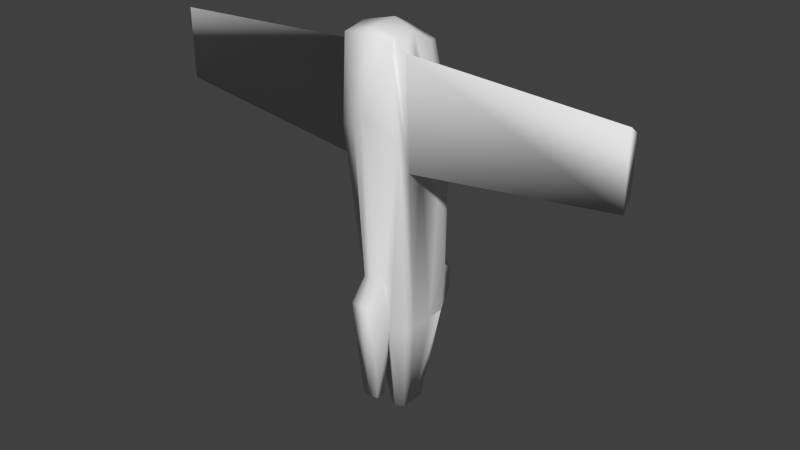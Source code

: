 # Source: steelship.blend  (saved by Blender 2.70.0; exported with 4.5.12 LTS)
import bpy
from mathutils import Matrix  # noqa: F401  (used for matrix-valued properties, if any)

bpy.ops.wm.read_factory_settings(use_empty=True)
scene = bpy.context.scene
scene.name = 'Scene'

# ---- collections
col_collection_1 = bpy.data.collections.new('Collection 1'); scene.collection.children.link(col_collection_1)

# ---- materials (node trees are filled in below, after node groups)
mat_material = bpy.data.materials.new('Material')
mat_material.alpha_threshold = 0.0
mat_material.use_transparent_shadow = False
mat_material.roughness = 0.5
mat_material.line_color = (0.0, 0.0, 0.0, 1.0)

# ---- material node trees

# ---- world
world_world = bpy.data.worlds.new('World'); scene.world = world_world
world_world.color = (0.05088, 0.05088, 0.05088)
world_world.use_sun_shadow = False
world_world.sun_shadow_jitter_overblur = 0.0
world_world.cycles.sampling_method = 'MANUAL'
world_world.cycles.sample_map_resolution = 256

# ---- meshes
me_cube = bpy.data.meshes.new('Cube')
me_cube.from_pydata([(0.5996, -0.3617, -4.365), (0.6179, -1.009, 3.04), (0.5996, 0.9763, -4.365), (0.5805, 0.6011, 2.727), (0.8096, -0.9245, 0.7996), (0.5996, -0.1079, -4.365), (0.7001, -0.2993, 3.125), (0.8096, 0.9042, 0.7996), (0.8096, -0.1648, 0.5682), (0.8096, -0.5523, -0.05839), (0.2003, 0.01175, -6.963), (0.2057, 0.685, -6.963), (0.2057, 0.259, -6.963), (0.5626, -0.783, 3.117), (0.8096, -0.7004, 2.775), (0.8096, -0.2993, 2.485), (6.136, -0.371, 0.9883), (6.136, -0.6021, 0.6404), (6.136, -0.6157, 2.462), (6.136, -0.371, 2.272), (0.707, 0.294, 2.801), (0.6273, 0.4486, -4.365), (0.2144, 0.398, -6.963), (0.8953, 0.5173, 0.7996), (0.3632, -1.085, 1.064), (0.2347, -0.5896, -4.365), (0.3028, -0.8522, -2.932), (0.2919, -1.212, -4.344), (0.3128, -1.292, -3.462), (0.1862, -0.7152, -6.128), (0.2161, -1.04, -6.128), (0.6463, 0.4535, -3.999), (0.5996, 0.9763, -4.365), (0.6695, 1.008, -3.112), (0.4159, 1.522, -4.075), (0.4732, 1.479, -3.398), (-0.5996, -0.3617, -4.365), (-0.6179, -1.009, 3.04), (-0.5996, 0.9763, -4.365), (-0.5805, 0.6011, 2.727), (-0.8096, -0.9245, 0.7996), (-8.236e-07, -0.56, -4.365), (-0.5996, -0.1079, -4.365), (-7.716e-07, -1.009, 3.125), (-0.7001, -0.2993, 3.125), (-0.8096, 0.9042, 0.7996), (1.147e-06, 0.9763, -5.426), (1.49e-06, 0.6925, 2.855), (-1.211e-06, -1.215, 1.279), (1.851e-06, 1.073, 1.141), (-0.8096, -0.1648, 0.5682), (5.127e-07, -0.06204, 3.27), (-0.8096, -0.5523, -0.05839), (-0.2003, 0.01176, -6.963), (-0.2057, 0.685, -6.963), (-4.554e-07, -0.1168, -6.963), (-0.2057, 0.259, -6.963), (7.444e-07, 0.7766, -6.963), (-2.231e-07, 0.05623, -6.963), (-0.5626, -0.783, 3.117), (-3.968e-07, -0.7368, 3.234), (-0.8096, -0.7004, 2.775), (-0.8096, -0.2993, 2.485), (-6.136, -0.371, 0.9883), (-6.136, -0.6021, 0.6404), (-6.136, -0.6156, 2.462), (-6.136, -0.371, 2.272), (-0.707, 0.294, 2.801), (-0.6273, 0.4486, -4.365), (-0.2144, 0.398, -6.963), (-0.8953, 0.5173, 0.7996), (-0.3632, -1.085, 1.064), (-0.2347, -0.5896, -4.365), (-1.266e-06, -0.9898, -2.824), (-0.3028, -0.8522, -2.932), (-1.757e-06, -1.257, -4.344), (-0.2919, -1.212, -4.344), (-1.782e-06, -1.334, -3.428), (-0.3128, -1.292, -3.462), (-1.165e-06, -0.6997, -6.128), (-0.1862, -0.7152, -6.128), (-1.655e-06, -1.064, -6.128), (-0.2161, -1.04, -6.128), (1.459e-06, 1.013, -2.419), (-0.6463, 0.4535, -3.999), (-0.5996, 0.9763, -4.365), (1.147e-06, 0.9763, -5.426), (1.466e-06, 1.013, -2.331), (-0.6695, 1.008, -3.112), (-0.4159, 1.522, -4.075), (1.61e-06, 1.281, -4.815), (2.034e-06, 1.477, -2.962), (-0.4732, 1.479, -3.398), (1.958e-06, 1.507, -4.3)], [(83, 49), (87, 83)], [(8, 23, 20, 6, 15), (0, 4, 24, 26, 25), (4, 1, 43, 48, 24), (7, 49, 47, 3), (23, 31, 33, 7), (14, 15, 6, 13), (0, 5, 8, 9, 4), (5, 21, 31, 23, 8), (13, 6, 51, 60), (6, 20, 3, 47, 51), (5, 0, 10, 12), (46, 2, 11, 57), (11, 22, 12, 58, 57), (12, 10, 55, 58), (0, 25, 41, 55, 10), (21, 5, 12, 22), (4, 9, 14, 13, 1), (1, 13, 60, 43), (14, 9, 17, 18), (17, 16, 19, 18), (8, 15, 19, 16), (15, 14, 18, 19), (9, 8, 16, 17), (2, 21, 22, 11), (23, 7, 3, 20), (33, 31, 21, 32), (26, 24, 48, 73), (25, 26, 28, 27), (27, 28, 77, 75), (27, 75, 81, 30), (26, 73, 77, 28), (79, 29, 30, 81), (25, 27, 30, 29), (41, 25, 29, 79), (49, 7, 33, 87), (87, 33, 35, 91), (35, 34, 93, 91), (2, 46, 86, 32), (34, 90, 93), (33, 32, 34, 35), (32, 86, 90, 34), (50, 62, 44, 67, 70), (36, 72, 74, 71, 40), (40, 71, 48, 43, 37), (45, 39, 47, 49), (70, 45, 88, 84), (61, 59, 44, 62), (36, 40, 52, 50, 42), (42, 50, 70, 84, 68), (59, 60, 51, 44), (44, 51, 47, 39, 67), (42, 56, 53, 36), (46, 57, 54, 38), (54, 57, 58, 56, 69), (56, 58, 55, 53), (36, 53, 55, 41, 72), (68, 69, 56, 42), (40, 37, 59, 61, 52), (37, 43, 60, 59), (61, 65, 64, 52), (64, 65, 66, 63), (50, 63, 66, 62), (62, 66, 65, 61), (52, 64, 63, 50), (38, 54, 69, 68), (70, 67, 39, 45), (88, 85, 68, 84), (74, 73, 48, 71), (72, 76, 78, 74), (76, 75, 77, 78), (76, 82, 81, 75), (74, 78, 77, 73), (79, 81, 82, 80), (72, 80, 82, 76), (41, 79, 80, 72), (49, 87, 88, 45), (87, 91, 92, 88), (92, 91, 93, 89), (38, 85, 86, 46), (89, 93, 90), (88, 92, 89, 85), (85, 89, 90, 86)])
me_cube.polygons.foreach_set('use_smooth', [True] * 82)
_uv = me_cube.uv_layers.new(name='UVMap')
_uv.uv.foreach_set('vector', [0.1627, 0.2626, 0.09656, 0.2476, 0.09591, 0.05164, 0.149, 0.02103, 0.1559, 0.08098, 0.7425, 0.726, 0.7413, 0.2346, 0.7862, 0.2098, 0.7827, 0.5883, 0.7813, 0.7254, 0.7413, 0.2346, 0.7628, 0.02335, 0.8194, 0.01703, 0.8228, 0.1896, 0.7862, 0.2098, 0.8994, 0.2085, 0.8229, 0.1642, 0.8253, 0.01703, 0.881, 0.02865, 0.09656, 0.2476, 0.1506, 0.6985, 0.08947, 0.6207, 0.04409, 0.2534, 0.1906, 0.04971, 0.1559, 0.08098, 0.149, 0.02103, 0.194, 0.01703, 0.2307, 0.7247, 0.2069, 0.7273, 0.1627, 0.2626, 0.2055, 0.3176, 0.2318, 0.2331, 0.2069, 0.7273, 0.1547, 0.7329, 0.1506, 0.6985, 0.09656, 0.2476, 0.1627, 0.2626, 0.3491, 0.5316, 0.3579, 0.5783, 0.2905, 0.5727, 0.2946, 0.5315, 0.3579, 0.5783, 0.3586, 0.6345, 0.347, 0.6626, 0.2903, 0.6666, 0.2905, 0.5727, 0.2069, 0.7273, 0.2307, 0.7247, 0.2207, 0.9733, 0.1975, 0.9758, 0.4577, 0.6133, 0.4999, 0.506, 0.4998, 0.7552, 0.4796, 0.7576, 0.4016, 0.5146, 0.4025, 0.5417, 0.4017, 0.5548, 0.3823, 0.5741, 0.3821, 0.506, 0.4017, 0.5548, 0.4013, 0.5782, 0.3824, 0.5904, 0.3823, 0.5741, 0.7425, 0.726, 0.7813, 0.7254, 0.8021, 0.7262, 0.7891, 0.9743, 0.7677, 0.9746, 0.1547, 0.7329, 0.2069, 0.7273, 0.1975, 0.9758, 0.1845, 0.9772, 0.2318, 0.2331, 0.2055, 0.3176, 0.1906, 0.04971, 0.194, 0.01703, 0.2162, 0.02196, 0.3574, 0.5108, 0.3491, 0.5316, 0.2946, 0.5315, 0.2987, 0.506, 0.4999, 0.506, 0.2318, 0.5057, 0.3021, 0.01881, 0.474, 0.01703, 0.3604, 0.506, 0.3821, 0.5389, 0.3818, 0.6603, 0.3586, 0.6782, 0.6805, 0.5222, 0.4999, 0.5221, 0.5143, 0.02056, 0.6356, 0.01969, 0.8994, 0.0229, 0.9372, 0.01703, 0.9365, 0.517, 0.9135, 0.5208, 0.7413, 0.5177, 0.6805, 0.5222, 0.6356, 0.01969, 0.6694, 0.01703, 0.105, 0.7382, 0.1547, 0.7329, 0.1845, 0.9772, 0.1575, 0.9801, 0.09656, 0.2476, 0.04409, 0.2534, 0.06801, 0.06768, 0.09591, 0.05164, 0.08947, 0.6207, 0.1506, 0.6985, 0.1547, 0.7329, 0.105, 0.7382, 0.7827, 0.5883, 0.7862, 0.2098, 0.8228, 0.1896, 0.8138, 0.5779, 0.2318, 0.6433, 0.2438, 0.506, 0.29, 0.5518, 0.2903, 0.6356, 0.7911, 0.7189, 0.7919, 0.6351, 0.8215, 0.6326, 0.8189, 0.7194, 0.7911, 0.7189, 0.8189, 0.7194, 0.8127, 0.889, 0.7923, 0.8885, 0.7827, 0.5883, 0.8138, 0.5779, 0.8215, 0.6326, 0.7919, 0.6351, 0.4353, 0.5404, 0.4177, 0.5389, 0.4149, 0.5081, 0.4354, 0.506, 0.2318, 0.6433, 0.2903, 0.6356, 0.29, 0.8052, 0.2593, 0.8082, 0.4354, 0.506, 0.4577, 0.506, 0.4547, 0.6731, 0.437, 0.6731, 0.8229, 0.1642, 0.8994, 0.2085, 0.8907, 0.5786, 0.827, 0.5057, 0.827, 0.5057, 0.8907, 0.5786, 0.8676, 0.6039, 0.8228, 0.5635, 0.8676, 0.6039, 0.8625, 0.6678, 0.8237, 0.6897, 0.8228, 0.5635, 0.04409, 0.01703, 0.04409, 0.01703, 0.04409, 0.01703, 0.04409, 0.01703, 0.8625, 0.6678, 0.8266, 0.7393, 0.8237, 0.6897, 0.08947, 0.6207, 0.105, 0.7382, 0.05018, 0.7168, 0.04753, 0.6526, 0.8857, 0.6971, 0.8304, 0.7983, 0.8266, 0.7393, 0.8625, 0.6678, 0.1627, 0.2626, 0.1559, 0.08098, 0.149, 0.02103, 0.09591, 0.05164, 0.09656, 0.2476, 0.7425, 0.726, 0.7813, 0.7254, 0.7827, 0.5883, 0.7862, 0.2098, 0.7413, 0.2346, 0.7413, 0.2346, 0.7862, 0.2098, 0.8228, 0.1896, 0.8194, 0.01703, 0.7628, 0.02335, 0.8994, 0.2085, 0.881, 0.02865, 0.8253, 0.01703, 0.8229, 0.1642, 0.09656, 0.2476, 0.04409, 0.2534, 0.08947, 0.6207, 0.1506, 0.6985, 0.1906, 0.04971, 0.194, 0.01703, 0.149, 0.02103, 0.1559, 0.08098, 0.2307, 0.7247, 0.2318, 0.2331, 0.2055, 0.3176, 0.1627, 0.2626, 0.2069, 0.7273, 0.2069, 0.7273, 0.1627, 0.2626, 0.09656, 0.2476, 0.1506, 0.6985, 0.1547, 0.7329, 0.3491, 0.5316, 0.2946, 0.5315, 0.2905, 0.5727, 0.3579, 0.5783, 0.3579, 0.5783, 0.2905, 0.5727, 0.2903, 0.6666, 0.347, 0.6626, 0.3586, 0.6345, 0.2069, 0.7273, 0.1975, 0.9758, 0.2207, 0.9733, 0.2307, 0.7247, 0.4577, 0.6133, 0.4796, 0.7576, 0.4998, 0.7552, 0.4999, 0.506, 0.4016, 0.5146, 0.3821, 0.506, 0.3823, 0.5741, 0.4017, 0.5548, 0.4025, 0.5417, 0.4017, 0.5548, 0.3823, 0.5741, 0.3824, 0.5904, 0.4013, 0.5782, 0.7425, 0.726, 0.7677, 0.9746, 0.7891, 0.9743, 0.8021, 0.7262, 0.7813, 0.7254, 0.1547, 0.7329, 0.1845, 0.9772, 0.1975, 0.9758, 0.2069, 0.7273, 0.2318, 0.2331, 0.2162, 0.02196, 0.194, 0.01703, 0.1906, 0.04971, 0.2055, 0.3176, 0.3574, 0.5108, 0.2987, 0.506, 0.2946, 0.5315, 0.3491, 0.5316, 0.4999, 0.506, 0.474, 0.01703, 0.3021, 0.01881, 0.2318, 0.5057, 0.3604, 0.506, 0.3586, 0.6782, 0.3818, 0.6603, 0.3821, 0.5389, 0.6805, 0.5222, 0.6356, 0.01969, 0.5143, 0.02056, 0.4999, 0.5221, 0.8994, 0.0229, 0.9135, 0.5208, 0.9365, 0.517, 0.9372, 0.01703, 0.7413, 0.5177, 0.6694, 0.01703, 0.6356, 0.01969, 0.6805, 0.5222, 0.105, 0.7382, 0.1575, 0.9801, 0.1845, 0.9772, 0.1547, 0.7329, 0.09656, 0.2476, 0.09591, 0.05164, 0.06801, 0.06768, 0.04409, 0.2534, 0.08947, 0.6207, 0.105, 0.7382, 0.1547, 0.7329, 0.1506, 0.6985, 0.7827, 0.5883, 0.8138, 0.5779, 0.8228, 0.1896, 0.7862, 0.2098, 0.2318, 0.6433, 0.2903, 0.6356, 0.29, 0.5518, 0.2438, 0.506, 0.7911, 0.7189, 0.8189, 0.7194, 0.8215, 0.6326, 0.7919, 0.6351, 0.7911, 0.7189, 0.7923, 0.8885, 0.8127, 0.889, 0.8189, 0.7194, 0.7827, 0.5883, 0.7919, 0.6351, 0.8215, 0.6326, 0.8138, 0.5779, 0.4353, 0.5404, 0.4354, 0.506, 0.4149, 0.5081, 0.4177, 0.5389, 0.2318, 0.6433, 0.2593, 0.8082, 0.29, 0.8052, 0.2903, 0.6356, 0.4354, 0.506, 0.437, 0.6731, 0.4547, 0.6731, 0.4577, 0.506, 0.8229, 0.1642, 0.827, 0.5057, 0.8907, 0.5786, 0.8994, 0.2085, 0.827, 0.5057, 0.8228, 0.5635, 0.8676, 0.6039, 0.8907, 0.5786, 0.8676, 0.6039, 0.8228, 0.5635, 0.8237, 0.6897, 0.8625, 0.6678, 0.04409, 0.01703, 0.04409, 0.01703, 0.04409, 0.01703, 0.04409, 0.01703, 0.8625, 0.6678, 0.8237, 0.6897, 0.8266, 0.7393, 0.08947, 0.6207, 0.04753, 0.6526, 0.05018, 0.7168, 0.105, 0.7382, 0.8857, 0.6971, 0.8625, 0.6678, 0.8266, 0.7393, 0.8304, 0.7983])
_ca = me_cube.color_attributes.new('Col', 'BYTE_COLOR', 'CORNER')
_ca.data.foreach_set('color', [1.0, 1.0, 1.0, 1.0, 1.0, 1.0, 1.0, 1.0, 1.0, 1.0, 1.0, 1.0, 1.0, 1.0, 1.0, 1.0, 1.0, 1.0, 1.0, 1.0, 1.0, 1.0, 1.0, 1.0, 1.0, 1.0, 1.0, 1.0, 1.0, 1.0, 1.0, 1.0, 1.0, 1.0, 1.0, 1.0, 1.0, 1.0, 1.0, 1.0, 1.0, 1.0, 1.0, 1.0, 1.0, 1.0, 1.0, 1.0, 1.0, 1.0, 1.0, 1.0, 1.0, 1.0, 1.0, 1.0, 1.0, 1.0, 1.0, 1.0, 1.0, 1.0, 1.0, 1.0, 1.0, 1.0, 1.0, 1.0, 1.0, 1.0, 1.0, 1.0, 1.0, 1.0, 1.0, 1.0, 1.0, 1.0, 1.0, 1.0, 1.0, 1.0, 1.0, 1.0, 1.0, 1.0, 1.0, 1.0, 1.0, 1.0, 1.0, 1.0, 1.0, 1.0, 1.0, 1.0, 1.0, 1.0, 1.0, 1.0, 1.0, 1.0, 1.0, 1.0, 1.0, 1.0, 1.0, 1.0, 1.0, 1.0, 1.0, 1.0, 1.0, 1.0, 1.0, 1.0, 1.0, 1.0, 1.0, 1.0, 1.0, 1.0, 1.0, 1.0, 1.0, 1.0, 1.0, 1.0, 1.0, 1.0, 1.0, 1.0, 1.0, 1.0, 1.0, 1.0, 1.0, 1.0, 1.0, 1.0, 1.0, 1.0, 1.0, 1.0, 1.0, 1.0, 1.0, 1.0, 1.0, 1.0, 1.0, 1.0, 1.0, 1.0, 1.0, 1.0, 1.0, 1.0, 1.0, 1.0, 1.0, 1.0, 1.0, 1.0, 1.0, 1.0, 1.0, 1.0, 1.0, 1.0, 1.0, 1.0, 1.0, 1.0, 1.0, 1.0, 1.0, 1.0, 1.0, 1.0, 1.0, 1.0, 1.0, 1.0, 1.0, 1.0, 1.0, 1.0, 1.0, 1.0, 1.0, 1.0, 1.0, 1.0, 1.0, 1.0, 1.0, 1.0, 1.0, 1.0, 1.0, 1.0, 1.0, 1.0, 1.0, 1.0, 1.0, 1.0, 1.0, 1.0, 1.0, 1.0, 1.0, 1.0, 1.0, 1.0, 1.0, 1.0, 1.0, 1.0, 1.0, 1.0, 1.0, 1.0, 1.0, 1.0, 1.0, 1.0, 1.0, 1.0, 1.0, 1.0, 1.0, 1.0, 1.0, 1.0, 1.0, 1.0, 1.0, 1.0, 1.0, 1.0, 1.0, 1.0, 1.0, 1.0, 1.0, 1.0, 1.0, 1.0, 1.0, 1.0, 1.0, 1.0, 1.0, 1.0, 1.0, 1.0, 1.0, 1.0, 1.0, 1.0, 1.0, 1.0, 1.0, 1.0, 1.0, 1.0, 1.0, 1.0, 1.0, 1.0, 1.0, 1.0, 1.0, 1.0, 1.0, 1.0, 1.0, 1.0, 1.0, 1.0, 1.0, 1.0, 1.0, 1.0, 1.0, 1.0, 1.0, 1.0, 1.0, 1.0, 1.0, 1.0, 1.0, 1.0, 1.0, 1.0, 1.0, 1.0, 1.0, 1.0, 1.0, 1.0, 1.0, 1.0, 1.0, 1.0, 1.0, 1.0, 1.0, 1.0, 1.0, 1.0, 1.0, 1.0, 1.0, 1.0, 1.0, 1.0, 1.0, 1.0, 1.0, 1.0, 1.0, 1.0, 1.0, 1.0, 1.0, 1.0, 1.0, 1.0, 1.0, 1.0, 1.0, 1.0, 1.0, 1.0, 1.0, 1.0, 1.0, 1.0, 1.0, 1.0, 1.0, 1.0, 1.0, 1.0, 1.0, 1.0, 1.0, 1.0, 1.0, 1.0, 1.0, 1.0, 1.0, 1.0, 1.0, 1.0, 1.0, 1.0, 1.0, 1.0, 1.0, 1.0, 1.0, 1.0, 1.0, 1.0, 1.0, 1.0, 1.0, 1.0, 1.0, 1.0, 1.0, 1.0, 1.0, 1.0, 1.0, 1.0, 1.0, 1.0, 1.0, 1.0, 1.0, 1.0, 1.0, 1.0, 1.0, 1.0, 1.0, 1.0, 1.0, 1.0, 1.0, 1.0, 1.0, 1.0, 1.0, 1.0, 1.0, 1.0, 1.0, 1.0, 1.0, 1.0, 1.0, 1.0, 1.0, 1.0, 1.0, 1.0, 1.0, 1.0, 1.0, 1.0, 1.0, 1.0, 1.0, 1.0, 1.0, 1.0, 1.0, 1.0, 1.0, 1.0, 1.0, 1.0, 1.0, 1.0, 1.0, 1.0, 1.0, 1.0, 1.0, 1.0, 1.0, 1.0, 1.0, 1.0, 1.0, 1.0, 1.0, 1.0, 1.0, 1.0, 1.0, 1.0, 1.0, 1.0, 1.0, 1.0, 1.0, 1.0, 1.0, 1.0, 1.0, 1.0, 1.0, 1.0, 1.0, 1.0, 1.0, 1.0, 1.0, 1.0, 1.0, 1.0, 1.0, 1.0, 1.0, 1.0, 1.0, 1.0, 1.0, 1.0, 1.0, 1.0, 1.0, 1.0, 1.0, 1.0, 1.0, 1.0, 1.0, 1.0, 1.0, 1.0, 1.0, 1.0, 1.0, 1.0, 1.0, 1.0, 1.0, 1.0, 1.0, 1.0, 1.0, 1.0, 1.0, 1.0, 1.0, 1.0, 1.0, 1.0, 1.0, 1.0, 1.0, 1.0, 1.0, 1.0, 1.0, 1.0, 1.0, 1.0, 1.0, 1.0, 1.0, 1.0, 1.0, 1.0, 1.0, 1.0, 1.0, 1.0, 1.0, 1.0, 1.0, 1.0, 1.0, 1.0, 1.0, 1.0, 1.0, 1.0, 1.0, 1.0, 1.0, 1.0, 1.0, 1.0, 1.0, 1.0, 1.0, 1.0, 1.0, 1.0, 1.0, 1.0, 1.0, 1.0, 1.0, 1.0, 1.0, 1.0, 1.0, 1.0, 1.0, 1.0, 1.0, 1.0, 1.0, 1.0, 1.0, 1.0, 1.0, 1.0, 1.0, 1.0, 1.0, 1.0, 1.0, 1.0, 1.0, 1.0, 1.0, 1.0, 1.0, 1.0, 1.0, 1.0, 1.0, 1.0, 1.0, 1.0, 1.0, 1.0, 1.0, 1.0, 1.0, 1.0, 1.0, 1.0, 1.0, 1.0, 1.0, 1.0, 1.0, 1.0, 1.0, 1.0, 1.0, 1.0, 1.0, 1.0, 1.0, 1.0, 1.0, 1.0, 1.0, 1.0, 1.0, 1.0, 1.0, 1.0, 1.0, 1.0, 1.0, 1.0, 1.0, 1.0, 1.0, 1.0, 1.0, 1.0, 1.0, 1.0, 1.0, 1.0, 1.0, 1.0, 1.0, 1.0, 1.0, 1.0, 1.0, 1.0, 1.0, 1.0, 1.0, 1.0, 1.0, 1.0, 1.0, 1.0, 1.0, 1.0, 1.0, 1.0, 1.0, 1.0, 1.0, 1.0, 1.0, 1.0, 1.0, 1.0, 1.0, 1.0, 1.0, 1.0, 1.0, 1.0, 1.0, 1.0, 1.0, 1.0, 1.0, 1.0, 1.0, 1.0, 1.0, 1.0, 1.0, 1.0, 1.0, 1.0, 1.0, 1.0, 1.0, 1.0, 1.0, 1.0, 1.0, 1.0, 1.0, 1.0, 1.0, 1.0, 1.0, 1.0, 1.0, 1.0, 1.0, 1.0, 1.0, 1.0, 1.0, 1.0, 1.0, 1.0, 1.0, 1.0, 1.0, 1.0, 1.0, 1.0, 1.0, 1.0, 1.0, 1.0, 1.0, 1.0, 1.0, 1.0, 1.0, 1.0, 1.0, 1.0, 1.0, 1.0, 1.0, 1.0, 1.0, 1.0, 1.0, 1.0, 1.0, 1.0, 1.0, 1.0, 1.0, 1.0, 1.0, 1.0, 1.0, 1.0, 1.0, 1.0, 1.0, 1.0, 1.0, 1.0, 1.0, 1.0, 1.0, 1.0, 1.0, 1.0, 1.0, 1.0, 1.0, 1.0, 1.0, 1.0, 1.0, 1.0, 1.0, 1.0, 1.0, 1.0, 1.0, 1.0, 1.0, 1.0, 1.0, 1.0, 1.0, 1.0, 1.0, 1.0, 1.0, 1.0, 1.0, 1.0, 1.0, 1.0, 1.0, 1.0, 1.0, 1.0, 1.0, 1.0, 1.0, 1.0, 1.0, 1.0, 1.0, 1.0, 1.0, 1.0, 1.0, 1.0, 1.0, 1.0, 1.0, 1.0, 1.0, 1.0, 1.0, 1.0, 1.0, 1.0, 1.0, 1.0, 1.0, 1.0, 1.0, 1.0, 1.0, 1.0, 1.0, 1.0, 1.0, 1.0, 1.0, 1.0, 1.0, 1.0, 1.0, 1.0, 1.0, 1.0, 1.0, 1.0, 1.0, 1.0, 1.0, 1.0, 1.0, 1.0, 1.0, 1.0, 1.0, 1.0, 1.0, 1.0, 1.0, 1.0, 1.0, 1.0, 1.0, 1.0, 1.0, 1.0, 1.0, 1.0, 1.0, 1.0, 1.0, 1.0, 1.0, 1.0, 1.0, 1.0, 1.0, 1.0, 1.0, 1.0, 1.0, 1.0, 1.0, 1.0, 1.0, 1.0, 1.0, 1.0, 1.0, 1.0, 1.0, 1.0, 1.0, 1.0, 1.0, 1.0, 1.0, 1.0, 1.0, 1.0, 1.0, 1.0, 1.0, 1.0, 1.0, 1.0, 1.0, 1.0, 1.0, 1.0, 1.0, 1.0, 1.0, 1.0, 1.0, 1.0, 1.0, 1.0, 1.0, 1.0, 1.0, 1.0, 1.0, 1.0, 1.0, 1.0, 1.0, 1.0, 1.0, 1.0, 1.0, 1.0, 1.0, 1.0, 1.0, 1.0, 1.0, 1.0, 1.0, 1.0, 1.0, 1.0, 1.0, 1.0, 1.0, 1.0, 1.0, 1.0, 1.0, 1.0, 1.0, 1.0, 1.0, 1.0, 1.0, 1.0, 1.0, 1.0, 1.0, 1.0, 1.0, 1.0, 1.0, 1.0, 1.0, 1.0, 1.0, 1.0, 1.0, 1.0, 1.0, 1.0, 1.0, 1.0, 1.0, 1.0, 1.0, 1.0, 1.0, 1.0, 1.0, 1.0, 1.0, 1.0, 1.0, 1.0, 1.0, 1.0, 1.0, 1.0, 1.0, 1.0, 1.0, 1.0, 1.0, 1.0, 1.0, 1.0, 1.0, 1.0, 1.0, 1.0, 1.0, 1.0, 1.0, 1.0, 1.0, 1.0, 1.0, 1.0, 1.0, 1.0, 1.0, 1.0, 1.0, 1.0, 1.0, 1.0, 1.0, 1.0, 1.0, 1.0, 1.0, 1.0, 1.0, 1.0, 1.0, 1.0, 1.0, 1.0, 1.0, 1.0, 1.0, 1.0, 1.0, 1.0, 1.0, 1.0, 1.0, 1.0, 1.0, 1.0, 1.0, 1.0, 1.0, 1.0, 1.0, 1.0, 1.0, 1.0, 1.0, 1.0, 1.0, 1.0, 1.0, 1.0, 1.0, 1.0, 1.0, 1.0, 1.0, 1.0, 1.0, 1.0, 1.0, 1.0, 1.0, 1.0, 1.0, 1.0, 1.0, 1.0, 1.0, 1.0, 1.0, 1.0, 1.0, 1.0, 1.0, 1.0, 1.0, 1.0, 1.0, 1.0, 1.0, 1.0, 1.0, 1.0, 1.0, 1.0, 1.0, 1.0, 1.0, 1.0, 1.0, 1.0, 1.0, 1.0, 1.0, 1.0, 1.0, 1.0, 1.0, 1.0, 1.0, 1.0, 1.0, 1.0, 1.0, 1.0, 1.0, 1.0, 1.0, 1.0, 1.0, 1.0, 1.0, 1.0, 1.0, 1.0, 1.0, 1.0, 1.0, 1.0, 1.0, 1.0, 1.0, 1.0, 1.0, 1.0, 1.0, 1.0, 1.0, 1.0, 1.0, 1.0, 1.0, 1.0, 1.0, 1.0, 1.0, 1.0, 1.0, 1.0, 1.0, 1.0, 1.0, 1.0, 1.0, 1.0, 1.0, 1.0, 1.0, 1.0, 1.0, 1.0, 1.0, 1.0, 1.0, 1.0, 1.0, 1.0, 1.0, 1.0, 1.0, 1.0, 1.0, 1.0, 1.0, 1.0, 1.0, 1.0, 1.0, 1.0, 1.0, 1.0, 1.0, 1.0, 1.0, 1.0, 1.0, 1.0, 1.0, 1.0, 1.0, 1.0, 1.0, 1.0, 1.0, 1.0, 1.0, 1.0, 1.0, 1.0, 1.0, 1.0, 1.0, 1.0, 1.0, 1.0, 1.0, 1.0, 1.0, 1.0, 1.0, 1.0, 1.0, 1.0, 1.0, 1.0, 1.0, 1.0, 1.0, 1.0, 1.0, 1.0, 1.0, 1.0, 1.0, 1.0, 1.0, 1.0, 1.0, 1.0, 1.0, 1.0, 1.0, 1.0, 1.0, 1.0, 1.0, 1.0, 1.0, 1.0, 1.0, 1.0, 1.0, 1.0, 1.0, 1.0, 1.0, 1.0, 1.0, 1.0, 1.0, 1.0, 1.0, 1.0, 1.0, 1.0, 1.0, 1.0, 1.0, 1.0, 1.0, 1.0, 1.0, 1.0, 1.0, 1.0, 1.0, 1.0, 1.0, 1.0, 1.0, 1.0, 1.0, 1.0, 1.0, 1.0, 1.0, 1.0, 1.0, 1.0, 1.0, 1.0, 1.0, 1.0, 1.0, 1.0, 1.0, 1.0, 1.0, 1.0, 1.0, 1.0, 1.0, 1.0, 1.0, 1.0, 1.0, 1.0, 1.0, 1.0, 1.0, 1.0, 1.0, 1.0, 1.0, 1.0, 1.0, 1.0, 1.0, 1.0, 1.0, 1.0, 1.0, 1.0, 1.0, 1.0, 1.0, 1.0, 1.0, 1.0, 1.0, 1.0, 1.0, 1.0, 1.0, 1.0, 1.0, 1.0, 1.0, 1.0, 1.0, 1.0, 1.0, 1.0, 1.0, 1.0, 1.0, 1.0, 1.0, 1.0, 1.0, 1.0, 1.0, 1.0, 1.0, 1.0, 1.0, 1.0, 1.0, 1.0, 1.0, 1.0, 1.0, 1.0, 1.0, 1.0, 1.0, 1.0, 1.0, 1.0, 1.0, 1.0, 1.0, 1.0, 1.0, 1.0, 1.0, 1.0, 1.0, 1.0, 1.0, 1.0, 1.0, 1.0, 1.0, 1.0, 1.0, 1.0, 1.0, 1.0, 1.0, 1.0, 1.0, 1.0, 1.0, 1.0, 1.0, 1.0, 1.0, 1.0, 1.0, 1.0, 1.0, 1.0, 1.0, 1.0, 1.0, 1.0, 1.0, 1.0])
me_cube.materials.append(mat_material)
me_cube.use_remesh_preserve_volume = False
me_cube.use_remesh_preserve_attributes = False
me_cube.use_mirror_vertex_groups = False
me_cube.update()

# ---- objects
ob_cube = bpy.data.objects.new('Cube', me_cube)

# ---- transforms, parenting, visibility, modifiers, constraints
ob_cube.location = (0.0, 0.0, 0.0)
ob_cube.lock_location = (True, True, False)
ob_cube.lock_rotation = (False, False, True)
ob_cube.lock_rotations_4d = False
ob_cube.lock_scale = (True, True, True)
ob_cube.empty_display_type = 'ARROWS'
ob_cube.lineart.crease_threshold = 0.0

# ---- collection membership
col_collection_1.objects.link(ob_cube)

# ---- scene / render settings (as saved in the file)
scene.frame_start = 1; scene.frame_end = 250; scene.frame_set(2)
scene.render.engine = 'BLENDER_EEVEE_NEXT'
scene.render.image_settings.color_mode = 'RGB'
scene.render.image_settings.compression = 90
scene.render.resolution_percentage = 50
scene.render.dither_intensity = 0.0
scene.render.bake_margin = 2
scene.cycles.use_denoising = False
scene.cycles.samples = 10
scene.cycles.sampling_pattern = 'TABULATED_SOBOL'
scene.cycles.light_sampling_threshold = 0.0
scene.cycles.use_adaptive_sampling = False
scene.cycles.use_light_tree = False
scene.cycles.blur_glossy = 0.0
scene.cycles.volume_bounces = 1
scene.cycles.pixel_filter_type = 'GAUSSIAN'
scene.cycles.sample_clamp_indirect = 0.0
scene.view_settings.view_transform = 'Standard'
bpy.context.view_layer.update()

# ---- added for rendering (the .blend has no active camera and no usable light): camera, sun
cam_auto = bpy.data.cameras.new('AutoCamera')
cam_auto.lens = 50.0
cam_auto.sensor_width = 36.0
cam_auto.clip_end = 1000.0
ob_auto_camera = bpy.data.objects.new('AutoCamera', cam_auto)
scene.collection.objects.link(ob_auto_camera)
ob_auto_camera.location = (15.0176, -17.9275, 10.1679)
ob_auto_camera.rotation_euler = (1.09748, -7.21219e-08, 0.694738)
scene.camera = ob_auto_camera
light_auto_sun = bpy.data.lights.new('AutoSun', 'SUN')
light_auto_sun.energy = 3.0
light_auto_sun.angle = 0.0523599
ob_auto_sun = bpy.data.objects.new('AutoSun', light_auto_sun)
scene.collection.objects.link(ob_auto_sun)
ob_auto_sun.rotation_euler = (0.872665, 0.174533, 0.523599)
bpy.context.view_layer.update()
